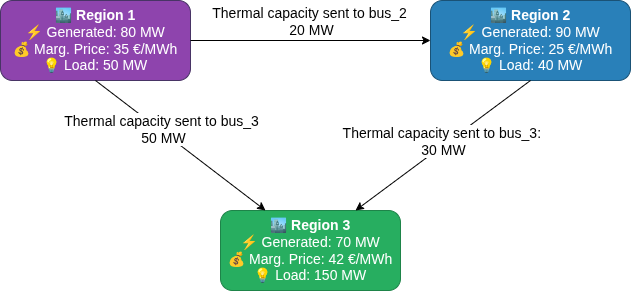

The diagram above was exported from draw.io. Its source (the exported page's mxGraphModel, read from the mxfile embedded in the PNG):
<mxGraphModel dx="1111" dy="478" grid="1" gridSize="10" guides="1" tooltips="1" connect="1" arrows="1" fold="1" page="1" pageScale="1" pageWidth="850" pageHeight="1100" math="0" shadow="0">
  <root>
    <mxCell id="0" />
    <mxCell id="1" parent="0" />
    <mxCell id="2" value="&lt;b&gt;🏙 Region 1&lt;/b&gt;&lt;br&gt;⚡ Generated: 80 MW&lt;br&gt;💰 Marg. Price: 35 €/MWh&lt;br&gt;💡 Load: 50 MW" style="rounded=1;whiteSpace=wrap;html=1;fillColor=#8E44AD;strokeColor=#483465;fontColor=#FFFFFF;align=center;fontSize=14;" parent="1" vertex="1">
      <mxGeometry x="90" y="90" width="190" height="80" as="geometry" />
    </mxCell>
    <mxCell id="3" value="&lt;b&gt;🏙 Region 2&lt;/b&gt;&lt;br&gt;⚡ Generated: 90 MW&lt;br&gt;💰 Marg. Price: 25 €/MWh&lt;br&gt;💡 Load: 40 MW" style="rounded=1;whiteSpace=wrap;html=1;fillColor=#2980B9;strokeColor=#1A5276;fontColor=#FFFFFF;align=center;fontSize=14;" parent="1" vertex="1">
      <mxGeometry x="520" y="90" width="200" height="80" as="geometry" />
    </mxCell>
    <mxCell id="4" value="&lt;b&gt;🏙 Region 3&lt;/b&gt;&lt;br&gt;⚡ Generated: 70 MW&lt;br&gt;💰 Marg. Price: 42 €/MWh&lt;br&gt;💡 Load: 150 MW" style="rounded=1;whiteSpace=wrap;html=1;fillColor=#27AE60;strokeColor=#1E8449;fontColor=#FFFFFF;align=center;fontSize=14;" parent="1" vertex="1">
      <mxGeometry x="310" y="300" width="180" height="80" as="geometry" />
    </mxCell>
    <mxCell id="5" style="rounded=0;endArrow=classic;endFill=1;html=1;strokeColor=#000000;exitX=1;exitY=0.5;entryX=0;entryY=0.5;" parent="1" source="2" target="3" edge="1">
      <mxGeometry relative="1" as="geometry" />
    </mxCell>
    <mxCell id="U4eSvUKT4R-9kYWHPl_7-10" value="&lt;font style=&quot;forced-color-adjust: none; font-family: Helvetica; font-style: normal; font-variant-ligatures: normal; font-variant-caps: normal; font-weight: 400; letter-spacing: normal; orphans: 2; text-align: center; text-indent: 0px; text-transform: none; widows: 2; word-spacing: 0px; -webkit-text-stroke-width: 0px; white-space: nowrap; text-decoration-thickness: initial; text-decoration-style: initial; text-decoration-color: initial; color: rgb(0, 0, 0); background-color: light-dark(#FFFFFF,var(--ge-dark-color, #121212)); font-size: 14px;&quot;&gt;Thermal capacity sent to bus_2&amp;nbsp;&lt;/font&gt;&lt;div style=&quot;forced-color-adjust: none; color: rgb(127, 140, 141); font-family: Helvetica; font-style: normal; font-variant-ligatures: normal; font-variant-caps: normal; font-weight: 400; letter-spacing: normal; orphans: 2; text-align: center; text-indent: 0px; text-transform: none; widows: 2; word-spacing: 0px; -webkit-text-stroke-width: 0px; white-space: nowrap; text-decoration-thickness: initial; text-decoration-style: initial; text-decoration-color: initial;&quot;&gt;&lt;font style=&quot;forced-color-adjust: none; color: rgb(0, 0, 0); background-color: light-dark(#FFFFFF,var(--ge-dark-color, #121212)); font-size: 14px;&quot;&gt;20 MW&lt;/font&gt;&lt;/div&gt;" style="edgeLabel;html=1;align=center;verticalAlign=middle;resizable=0;points=[];" parent="5" vertex="1" connectable="0">
      <mxGeometry x="-0.0125" y="2" relative="1" as="geometry">
        <mxPoint x="1" y="-18" as="offset" />
      </mxGeometry>
    </mxCell>
    <mxCell id="7" style="rounded=0;endArrow=classic;endFill=1;html=1;strokeColor=#000000;exitX=0.5;exitY=1;entryX=0.75;entryY=0;entryDx=0;entryDy=0;" parent="1" source="3" target="4" edge="1">
      <mxGeometry relative="1" as="geometry" />
    </mxCell>
    <mxCell id="U4eSvUKT4R-9kYWHPl_7-16" value="&lt;span style=&quot;background-color: rgb(255, 255, 255);&quot;&gt;&lt;font style=&quot;font-size: 14px;&quot;&gt;Thermal capacity sent to bus_3:&lt;/font&gt;&lt;/span&gt;&lt;span style=&quot;font-size: 12px; background-color: rgb(255, 255, 255);&quot;&gt;&amp;nbsp;&lt;/span&gt;&lt;div&gt;&lt;span style=&quot;background-color: rgb(255, 255, 255);&quot;&gt;&lt;font style=&quot;font-size: 14px;&quot;&gt;30 MW&lt;/font&gt;&lt;/span&gt;&lt;/div&gt;" style="edgeLabel;html=1;align=center;verticalAlign=middle;resizable=0;points=[];" parent="7" vertex="1" connectable="0">
      <mxGeometry x="-0.1351" relative="1" as="geometry">
        <mxPoint x="-12" y="4" as="offset" />
      </mxGeometry>
    </mxCell>
    <mxCell id="NMdnBkSFtKn1Wskrg7I0-9" value="" style="endArrow=classic;html=1;rounded=0;entryX=0.25;entryY=0;entryDx=0;entryDy=0;exitX=0.5;exitY=1;exitDx=0;exitDy=0;" edge="1" parent="1" source="2" target="4">
      <mxGeometry width="50" height="50" relative="1" as="geometry">
        <mxPoint x="120" y="280" as="sourcePoint" />
        <mxPoint x="170" y="230" as="targetPoint" />
      </mxGeometry>
    </mxCell>
    <mxCell id="NMdnBkSFtKn1Wskrg7I0-10" value="&lt;span style=&quot;background-color: rgb(255, 255, 255);&quot;&gt;&lt;font style=&quot;font-size: 14px;&quot;&gt;Thermal capacity sent to bus_3&amp;nbsp;&lt;/font&gt;&lt;/span&gt;&lt;div&gt;&lt;span style=&quot;background-color: rgb(255, 255, 255);&quot;&gt;&lt;font style=&quot;font-size: 14px;&quot;&gt;50 MW&lt;/font&gt;&lt;/span&gt;&lt;/div&gt;" style="edgeLabel;html=1;align=center;verticalAlign=middle;resizable=0;points=[];" vertex="1" connectable="0" parent="NMdnBkSFtKn1Wskrg7I0-9">
      <mxGeometry x="-0.2245" y="2" relative="1" as="geometry">
        <mxPoint as="offset" />
      </mxGeometry>
    </mxCell>
  </root>
</mxGraphModel>